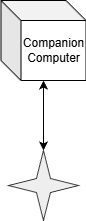

The diagram above was exported from draw.io. Its source (the exported page's mxGraphModel, read from the mxfile embedded in the PNG):
<mxGraphModel dx="1441" dy="914" grid="1" gridSize="10" guides="1" tooltips="1" connect="1" arrows="1" fold="1" page="1" pageScale="1" pageWidth="850" pageHeight="1100" math="0" shadow="0">
  <root>
    <mxCell id="0" />
    <mxCell id="1" parent="0" />
    <mxCell id="qlXqfmMlzmQNThMs4bRd-5" edge="1" parent="1" source="qlXqfmMlzmQNThMs4bRd-1" style="edgeStyle=orthogonalEdgeStyle;rounded=0;orthogonalLoop=1;jettySize=auto;html=1;startArrow=classic;startFill=1;" target="qlXqfmMlzmQNThMs4bRd-4">
      <mxGeometry relative="1" as="geometry" />
    </mxCell>
    <mxCell id="qlXqfmMlzmQNThMs4bRd-1" parent="1" style="verticalLabelPosition=bottom;verticalAlign=top;html=1;shape=mxgraph.basic.4_point_star_2;dx=0.8;fillColor=#eeeeee;strokeColor=#36393d;" value="" vertex="1">
      <mxGeometry height="70" width="70" x="380" y="750" as="geometry" />
    </mxCell>
    <mxCell id="qlXqfmMlzmQNThMs4bRd-4" parent="1" style="shape=cube;whiteSpace=wrap;html=1;boundedLbl=1;backgroundOutline=1;darkOpacity=0.05;darkOpacity2=0.1;" value="Companion&lt;div&gt;Computer&lt;/div&gt;" vertex="1">
      <mxGeometry height="80" width="85" x="372.5" y="600" as="geometry" />
    </mxCell>
  </root>
</mxGraphModel>